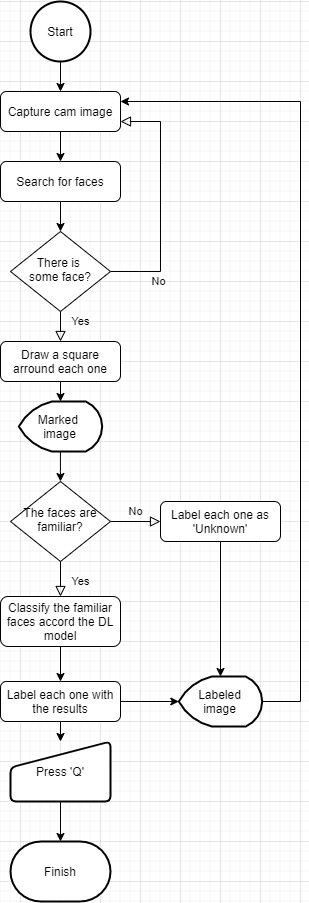

The diagram above was exported from draw.io. Its source (the exported page's mxGraphModel, read from the mxfile embedded in the PNG):
<mxGraphModel dx="1351" dy="668" grid="1" gridSize="10" guides="1" tooltips="1" connect="1" arrows="1" fold="1" page="1" pageScale="1" pageWidth="827" pageHeight="1169" math="0" shadow="0">
  <root>
    <mxCell id="WIyWlLk6GJQsqaUBKTNV-0" />
    <mxCell id="WIyWlLk6GJQsqaUBKTNV-1" parent="WIyWlLk6GJQsqaUBKTNV-0" />
    <mxCell id="WIyWlLk6GJQsqaUBKTNV-4" value="Yes" style="rounded=0;html=1;jettySize=auto;orthogonalLoop=1;fontSize=11;endArrow=block;endFill=0;endSize=8;strokeWidth=1;shadow=0;labelBackgroundColor=none;edgeStyle=orthogonalEdgeStyle;entryX=0.5;entryY=0;entryDx=0;entryDy=0;" parent="WIyWlLk6GJQsqaUBKTNV-1" source="WIyWlLk6GJQsqaUBKTNV-6" target="h5ymW4v4bqbU1ud5pbG8-28" edge="1">
      <mxGeometry x="0.2" y="20" relative="1" as="geometry">
        <mxPoint as="offset" />
        <mxPoint x="200" y="370" as="targetPoint" />
      </mxGeometry>
    </mxCell>
    <mxCell id="WIyWlLk6GJQsqaUBKTNV-5" value="No" style="edgeStyle=orthogonalEdgeStyle;rounded=0;html=1;jettySize=auto;orthogonalLoop=1;fontSize=11;endArrow=block;endFill=0;endSize=8;strokeWidth=1;shadow=0;labelBackgroundColor=none;exitX=1;exitY=0.5;exitDx=0;exitDy=0;entryX=1;entryY=0.75;entryDx=0;entryDy=0;" parent="WIyWlLk6GJQsqaUBKTNV-1" source="WIyWlLk6GJQsqaUBKTNV-6" target="h5ymW4v4bqbU1ud5pbG8-25" edge="1">
      <mxGeometry x="-0.6039" y="-10" relative="1" as="geometry">
        <mxPoint as="offset" />
        <mxPoint x="270" y="150" as="targetPoint" />
        <Array as="points">
          <mxPoint x="300" y="310" />
          <mxPoint x="300" y="160" />
        </Array>
      </mxGeometry>
    </mxCell>
    <mxCell id="WIyWlLk6GJQsqaUBKTNV-6" value="There is &lt;br&gt;some face?" style="rhombus;whiteSpace=wrap;html=1;shadow=0;fontFamily=Helvetica;fontSize=12;align=center;strokeWidth=1;spacing=6;spacingTop=-4;" parent="WIyWlLk6GJQsqaUBKTNV-1" vertex="1">
      <mxGeometry x="150" y="270" width="100" height="80" as="geometry" />
    </mxCell>
    <mxCell id="WIyWlLk6GJQsqaUBKTNV-8" value="Yes" style="rounded=0;html=1;jettySize=auto;orthogonalLoop=1;fontSize=11;endArrow=block;endFill=0;endSize=8;strokeWidth=1;shadow=0;labelBackgroundColor=none;edgeStyle=orthogonalEdgeStyle;entryX=0.5;entryY=0;entryDx=0;entryDy=0;" parent="WIyWlLk6GJQsqaUBKTNV-1" source="WIyWlLk6GJQsqaUBKTNV-10" target="h5ymW4v4bqbU1ud5pbG8-45" edge="1">
      <mxGeometry x="0.3333" y="20" relative="1" as="geometry">
        <mxPoint as="offset" />
        <mxPoint x="200" y="630" as="targetPoint" />
      </mxGeometry>
    </mxCell>
    <mxCell id="WIyWlLk6GJQsqaUBKTNV-9" value="No" style="edgeStyle=orthogonalEdgeStyle;rounded=0;html=1;jettySize=auto;orthogonalLoop=1;fontSize=11;endArrow=block;endFill=0;endSize=8;strokeWidth=1;shadow=0;labelBackgroundColor=none;" parent="WIyWlLk6GJQsqaUBKTNV-1" source="WIyWlLk6GJQsqaUBKTNV-10" target="WIyWlLk6GJQsqaUBKTNV-12" edge="1">
      <mxGeometry y="10" relative="1" as="geometry">
        <mxPoint as="offset" />
      </mxGeometry>
    </mxCell>
    <mxCell id="WIyWlLk6GJQsqaUBKTNV-10" value="The faces are familiar?" style="rhombus;whiteSpace=wrap;html=1;shadow=0;fontFamily=Helvetica;fontSize=12;align=center;strokeWidth=1;spacing=6;spacingTop=-4;" parent="WIyWlLk6GJQsqaUBKTNV-1" vertex="1">
      <mxGeometry x="150" y="520" width="100" height="80" as="geometry" />
    </mxCell>
    <mxCell id="h5ymW4v4bqbU1ud5pbG8-37" style="edgeStyle=orthogonalEdgeStyle;rounded=0;orthogonalLoop=1;jettySize=auto;html=1;entryX=0;entryY=0.5;entryDx=0;entryDy=0;entryPerimeter=0;exitX=1;exitY=0.5;exitDx=0;exitDy=0;" edge="1" parent="WIyWlLk6GJQsqaUBKTNV-1" source="WIyWlLk6GJQsqaUBKTNV-11" target="h5ymW4v4bqbU1ud5pbG8-35">
      <mxGeometry relative="1" as="geometry">
        <mxPoint x="270" y="660" as="sourcePoint" />
      </mxGeometry>
    </mxCell>
    <mxCell id="h5ymW4v4bqbU1ud5pbG8-49" style="edgeStyle=orthogonalEdgeStyle;rounded=0;orthogonalLoop=1;jettySize=auto;html=1;entryX=0.5;entryY=0;entryDx=0;entryDy=0;" edge="1" parent="WIyWlLk6GJQsqaUBKTNV-1" source="WIyWlLk6GJQsqaUBKTNV-11" target="h5ymW4v4bqbU1ud5pbG8-43">
      <mxGeometry relative="1" as="geometry">
        <mxPoint x="198" y="780" as="targetPoint" />
        <Array as="points">
          <mxPoint x="200" y="780" />
          <mxPoint x="200" y="780" />
        </Array>
      </mxGeometry>
    </mxCell>
    <mxCell id="WIyWlLk6GJQsqaUBKTNV-11" value="Label each one with&lt;br&gt;the results" style="rounded=1;whiteSpace=wrap;html=1;fontSize=12;glass=0;strokeWidth=1;shadow=0;" parent="WIyWlLk6GJQsqaUBKTNV-1" vertex="1">
      <mxGeometry x="140" y="720" width="120" height="40" as="geometry" />
    </mxCell>
    <mxCell id="h5ymW4v4bqbU1ud5pbG8-34" style="edgeStyle=orthogonalEdgeStyle;rounded=0;orthogonalLoop=1;jettySize=auto;html=1;entryX=1;entryY=0.25;entryDx=0;entryDy=0;exitX=1;exitY=0.5;exitDx=0;exitDy=0;exitPerimeter=0;" edge="1" parent="WIyWlLk6GJQsqaUBKTNV-1" source="h5ymW4v4bqbU1ud5pbG8-35" target="h5ymW4v4bqbU1ud5pbG8-25">
      <mxGeometry relative="1" as="geometry">
        <Array as="points">
          <mxPoint x="440" y="740" />
          <mxPoint x="440" y="140" />
        </Array>
      </mxGeometry>
    </mxCell>
    <mxCell id="h5ymW4v4bqbU1ud5pbG8-36" style="edgeStyle=orthogonalEdgeStyle;rounded=0;orthogonalLoop=1;jettySize=auto;html=1;entryX=0.5;entryY=0;entryDx=0;entryDy=0;entryPerimeter=0;" edge="1" parent="WIyWlLk6GJQsqaUBKTNV-1" source="WIyWlLk6GJQsqaUBKTNV-12" target="h5ymW4v4bqbU1ud5pbG8-35">
      <mxGeometry relative="1" as="geometry" />
    </mxCell>
    <mxCell id="WIyWlLk6GJQsqaUBKTNV-12" value="Label each one as 'Unknown'" style="rounded=1;whiteSpace=wrap;html=1;fontSize=12;glass=0;strokeWidth=1;shadow=0;" parent="WIyWlLk6GJQsqaUBKTNV-1" vertex="1">
      <mxGeometry x="300" y="540" width="120" height="40" as="geometry" />
    </mxCell>
    <mxCell id="h5ymW4v4bqbU1ud5pbG8-24" style="edgeStyle=orthogonalEdgeStyle;rounded=0;orthogonalLoop=1;jettySize=auto;html=1;entryX=0.5;entryY=0;entryDx=0;entryDy=0;" edge="1" parent="WIyWlLk6GJQsqaUBKTNV-1" source="h5ymW4v4bqbU1ud5pbG8-22" target="WIyWlLk6GJQsqaUBKTNV-6">
      <mxGeometry relative="1" as="geometry" />
    </mxCell>
    <mxCell id="h5ymW4v4bqbU1ud5pbG8-22" value="Search for faces" style="rounded=1;whiteSpace=wrap;html=1;fontSize=12;glass=0;strokeWidth=1;shadow=0;" vertex="1" parent="WIyWlLk6GJQsqaUBKTNV-1">
      <mxGeometry x="140" y="200" width="120" height="40" as="geometry" />
    </mxCell>
    <mxCell id="h5ymW4v4bqbU1ud5pbG8-27" style="edgeStyle=orthogonalEdgeStyle;rounded=0;orthogonalLoop=1;jettySize=auto;html=1;entryX=0.5;entryY=0;entryDx=0;entryDy=0;" edge="1" parent="WIyWlLk6GJQsqaUBKTNV-1" source="h5ymW4v4bqbU1ud5pbG8-25" target="h5ymW4v4bqbU1ud5pbG8-22">
      <mxGeometry relative="1" as="geometry" />
    </mxCell>
    <mxCell id="h5ymW4v4bqbU1ud5pbG8-25" value="Capture cam image" style="rounded=1;whiteSpace=wrap;html=1;fontSize=12;glass=0;strokeWidth=1;shadow=0;" vertex="1" parent="WIyWlLk6GJQsqaUBKTNV-1">
      <mxGeometry x="140" y="130" width="120" height="40" as="geometry" />
    </mxCell>
    <mxCell id="h5ymW4v4bqbU1ud5pbG8-31" style="edgeStyle=orthogonalEdgeStyle;rounded=0;orthogonalLoop=1;jettySize=auto;html=1;" edge="1" parent="WIyWlLk6GJQsqaUBKTNV-1" source="h5ymW4v4bqbU1ud5pbG8-28" target="h5ymW4v4bqbU1ud5pbG8-30">
      <mxGeometry relative="1" as="geometry" />
    </mxCell>
    <mxCell id="h5ymW4v4bqbU1ud5pbG8-28" value="Draw a square arround each one" style="rounded=1;whiteSpace=wrap;html=1;fontSize=12;glass=0;strokeWidth=1;shadow=0;" vertex="1" parent="WIyWlLk6GJQsqaUBKTNV-1">
      <mxGeometry x="140" y="380" width="120" height="40" as="geometry" />
    </mxCell>
    <mxCell id="h5ymW4v4bqbU1ud5pbG8-32" style="edgeStyle=orthogonalEdgeStyle;rounded=0;orthogonalLoop=1;jettySize=auto;html=1;" edge="1" parent="WIyWlLk6GJQsqaUBKTNV-1" source="h5ymW4v4bqbU1ud5pbG8-30">
      <mxGeometry relative="1" as="geometry">
        <mxPoint x="200" y="520" as="targetPoint" />
      </mxGeometry>
    </mxCell>
    <mxCell id="h5ymW4v4bqbU1ud5pbG8-30" value="Marked &lt;br&gt;image" style="strokeWidth=2;html=1;shape=mxgraph.flowchart.display;whiteSpace=wrap;" vertex="1" parent="WIyWlLk6GJQsqaUBKTNV-1">
      <mxGeometry x="158.33" y="440" width="83.33" height="50" as="geometry" />
    </mxCell>
    <mxCell id="h5ymW4v4bqbU1ud5pbG8-35" value="Labeled&lt;br&gt;image" style="strokeWidth=2;html=1;shape=mxgraph.flowchart.display;whiteSpace=wrap;" vertex="1" parent="WIyWlLk6GJQsqaUBKTNV-1">
      <mxGeometry x="318.33000000000004" y="715" width="83.33" height="50" as="geometry" />
    </mxCell>
    <mxCell id="h5ymW4v4bqbU1ud5pbG8-41" style="edgeStyle=orthogonalEdgeStyle;rounded=0;orthogonalLoop=1;jettySize=auto;html=1;" edge="1" parent="WIyWlLk6GJQsqaUBKTNV-1" source="h5ymW4v4bqbU1ud5pbG8-40" target="h5ymW4v4bqbU1ud5pbG8-25">
      <mxGeometry relative="1" as="geometry" />
    </mxCell>
    <mxCell id="h5ymW4v4bqbU1ud5pbG8-40" value="Start" style="strokeWidth=2;html=1;shape=mxgraph.flowchart.start_2;whiteSpace=wrap;" vertex="1" parent="WIyWlLk6GJQsqaUBKTNV-1">
      <mxGeometry x="170" y="40" width="60" height="60" as="geometry" />
    </mxCell>
    <mxCell id="h5ymW4v4bqbU1ud5pbG8-42" value="Finish" style="strokeWidth=2;html=1;shape=mxgraph.flowchart.terminator;whiteSpace=wrap;" vertex="1" parent="WIyWlLk6GJQsqaUBKTNV-1">
      <mxGeometry x="150" y="880" width="100" height="60" as="geometry" />
    </mxCell>
    <mxCell id="h5ymW4v4bqbU1ud5pbG8-44" style="edgeStyle=orthogonalEdgeStyle;rounded=0;orthogonalLoop=1;jettySize=auto;html=1;" edge="1" parent="WIyWlLk6GJQsqaUBKTNV-1" source="h5ymW4v4bqbU1ud5pbG8-43" target="h5ymW4v4bqbU1ud5pbG8-42">
      <mxGeometry relative="1" as="geometry" />
    </mxCell>
    <mxCell id="h5ymW4v4bqbU1ud5pbG8-43" value="Press 'Q'" style="html=1;strokeWidth=2;shape=manualInput;whiteSpace=wrap;rounded=1;size=26;arcSize=11;" vertex="1" parent="WIyWlLk6GJQsqaUBKTNV-1">
      <mxGeometry x="149.99" y="780" width="100" height="60" as="geometry" />
    </mxCell>
    <mxCell id="h5ymW4v4bqbU1ud5pbG8-48" style="edgeStyle=orthogonalEdgeStyle;rounded=0;orthogonalLoop=1;jettySize=auto;html=1;" edge="1" parent="WIyWlLk6GJQsqaUBKTNV-1" source="h5ymW4v4bqbU1ud5pbG8-45" target="WIyWlLk6GJQsqaUBKTNV-11">
      <mxGeometry relative="1" as="geometry" />
    </mxCell>
    <mxCell id="h5ymW4v4bqbU1ud5pbG8-45" value="Classify the familiar faces accord the DL model" style="rounded=1;whiteSpace=wrap;html=1;fontSize=12;glass=0;strokeWidth=1;shadow=0;" vertex="1" parent="WIyWlLk6GJQsqaUBKTNV-1">
      <mxGeometry x="140" y="635" width="120" height="50" as="geometry" />
    </mxCell>
  </root>
</mxGraphModel>